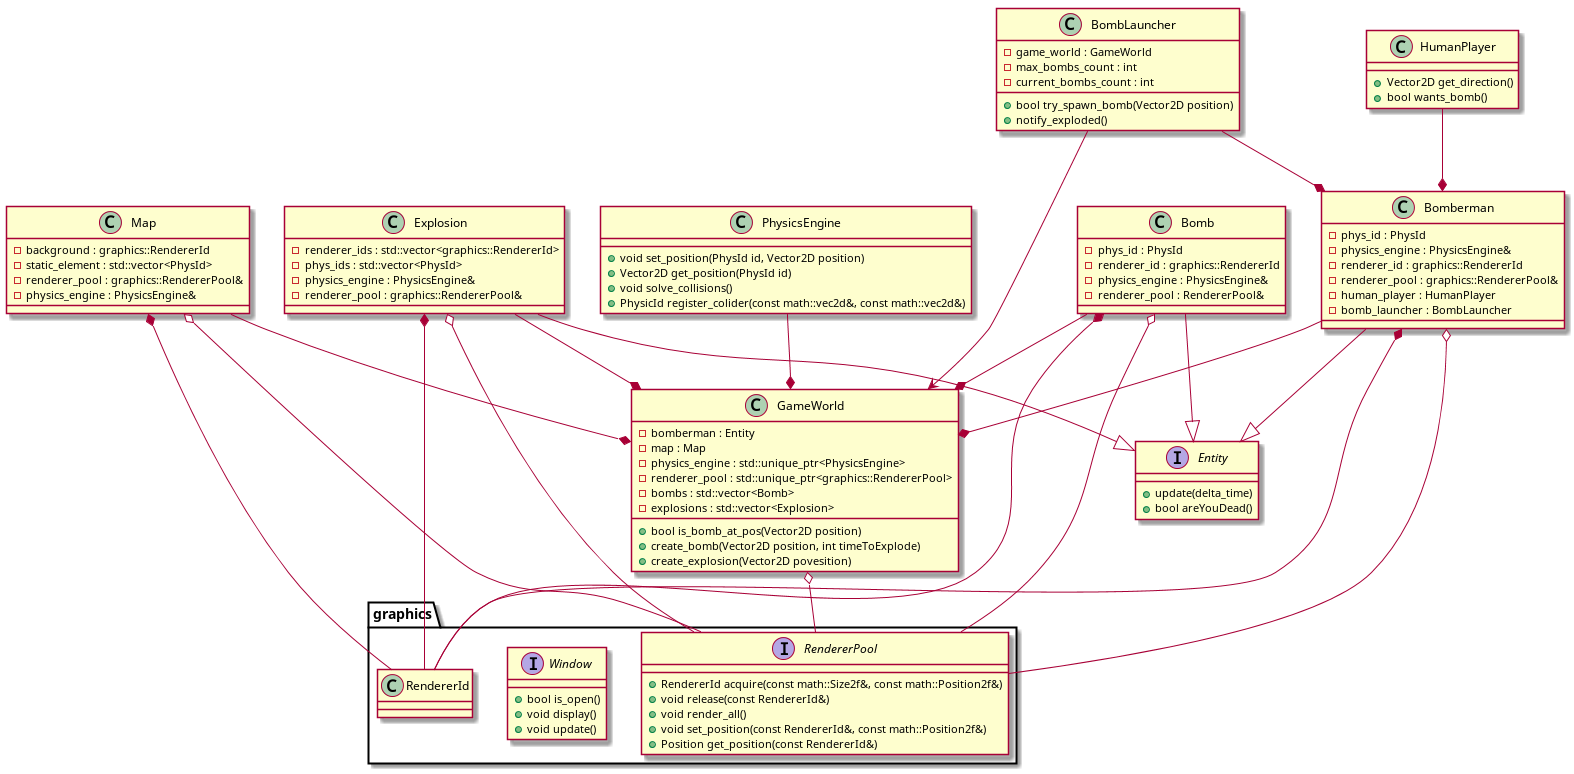

The diagram above was rendered by PlantUML. Its source (embedded in the PNG):
@startuml

namespace graphics{
  interface RendererPool{
    + RendererId acquire(const math::Size2f&, const math::Position2f&)
    + void release(const RendererId&)
    + void render_all()
    + void set_position(const RendererId&, const math::Position2f&)
    + Position get_position(const RendererId&)
  }
  interface Window{
    + bool is_open()
    + void display()
    + void update()
  }
  class RendererId
}

interface Entity {
+ update(delta_time)
+ bool areYouDead()
}

class Bomberman {
- phys_id : PhysId
- physics_engine : PhysicsEngine&
- renderer_id : graphics::RendererId
- renderer_pool : graphics::RendererPool&
- human_player : HumanPlayer
- bomb_launcher : BombLauncher
}
Bomberman o-- graphics.RendererPool
Bomberman *-- graphics.RendererId

class GameWorld {
- bomberman : Entity
- map : Map
- physics_engine : std::unique_ptr<PhysicsEngine>
- renderer_pool : std::unique_ptr<graphics::RendererPool>
- bombs : std::vector<Bomb>
- explosions : std::vector<Explosion>
+ bool is_bomb_at_pos(Vector2D position)
+ create_bomb(Vector2D position, int timeToExplode)
+ create_explosion(Vector2D povesition)
}
GameWorld o-down- graphics.RendererPool

class HumanPlayer {
+ Vector2D get_direction()
+ bool wants_bomb()
}

class BombLauncher {
- game_world : GameWorld
- max_bombs_count : int
- current_bombs_count : int
+ bool try_spawn_bomb(Vector2D position)
+ notify_exploded()
}

class Map {
- background : graphics::RendererId
- static_element : std::vector<PhysId>
- renderer_pool : graphics::RendererPool&
- physics_engine : PhysicsEngine&
}
Map o-- graphics.RendererPool
Map *-- graphics.RendererId

class PhysicsEngine{
+ void set_position(PhysId id, Vector2D position)
+ Vector2D get_position(PhysId id)
+ void solve_collisions()
+ PhysicId register_colider(const math::vec2d&, const math::vec2d&)
}

class Bomb {
- phys_id : PhysId
- renderer_id : graphics::RendererId
- physics_engine : PhysicsEngine&
- renderer_pool : RendererPool&
}
Bomb o-- graphics.RendererPool
Bomb *-- graphics.RendererId

class Explosion {
- renderer_ids : std::vector<graphics::RendererId>
- phys_ids : std::vector<PhysId>
- physics_engine : PhysicsEngine&
- renderer_pool : graphics::RendererPool&
}
Explosion o-- graphics.RendererPool
Explosion *-- graphics.RendererId

Bomberman --|> Entity
Bomb --|> Entity
Explosion --|> Entity

Bomberman --* GameWorld
Bomb --* GameWorld
Explosion --* GameWorld

HumanPlayer --* Bomberman

BombLauncher --> GameWorld
BombLauncher --* Bomberman

Map --* GameWorld

PhysicsEngine --* GameWorld

@enduml